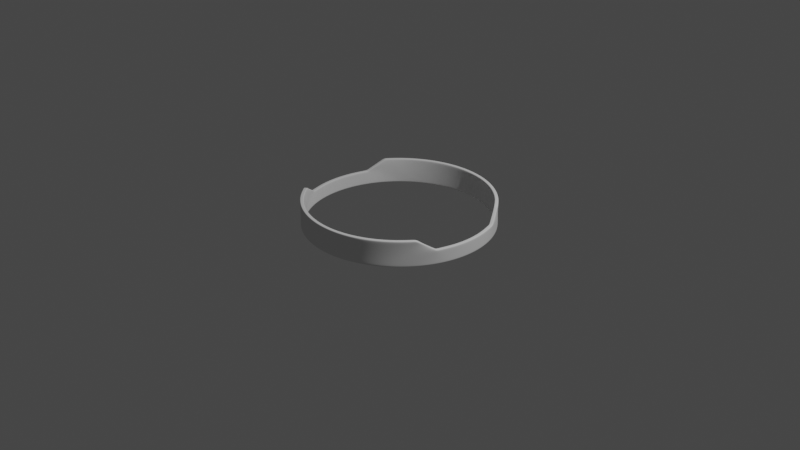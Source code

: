 # Source: metal-part-12.blend  (saved by Blender 3.6.13; exported with 4.5.12 LTS)
import bpy
from mathutils import Matrix  # noqa: F401  (used for matrix-valued properties, if any)

bpy.ops.wm.read_factory_settings(use_empty=True)
scene = bpy.context.scene
scene.name = 'Scene'

# ---- collections
col_collection = bpy.data.collections.new('Collection'); scene.collection.children.link(col_collection)
col_metal_part = bpy.data.collections.new('Metal Part'); scene.collection.children.link(col_metal_part)

# ---- node groups
ng_auto_smooth = bpy.data.node_groups.new('Auto Smooth', 'GeometryNodeTree')
_s = ng_auto_smooth.interface.new_socket(name='Geometry', in_out='OUTPUT', socket_type='NodeSocketGeometry')
_s = ng_auto_smooth.interface.new_socket(name='Geometry', in_out='INPUT', socket_type='NodeSocketGeometry')
_s = ng_auto_smooth.interface.new_socket(name='Angle', in_out='INPUT', socket_type='NodeSocketFloat')
_s.subtype = 'ANGLE'
_s.min_value = 0.0
_s.max_value = 3.142
ng_auto_smooth.is_modifier = True
_N = ng_auto_smooth.nodes; _L = ng_auto_smooth.links
n0 = _N.new('NodeGroupOutput'); n0.name = 'Group Output'; n0.location = (480, -100)
n1 = _N.new('NodeGroupInput'); n1.name = 'Group Input'; n1.location = (-420, -300)
n2 = _N.new('NodeGroupInput'); n2.name = 'Group Input.001'; n2.location = (-60, -100)
n3 = _N.new('GeometryNodeSetShadeSmooth'); n3.name = 'Set Shade Smooth'; n3.location = (120, -100)
n3.domain = 'EDGE'
n4 = _N.new('GeometryNodeSetShadeSmooth'); n4.name = 'Set Shade Smooth.001'; n4.location = (300, -100)
n5 = _N.new('GeometryNodeInputMeshEdgeAngle'); n5.name = 'Edge Angle'; n5.location = (-420, -220)
n6 = _N.new('GeometryNodeInputEdgeSmooth'); n6.name = 'Is Edge Smooth'; n6.location = (-60, -160)
n7 = _N.new('GeometryNodeInputShadeSmooth'); n7.name = 'Is Face Smooth'; n7.location = (-240, -340)
n8 = _N.new('FunctionNodeBooleanMath'); n8.name = 'Boolean Math'; n8.location = (-60, -220)
n9 = _N.new('FunctionNodeCompare'); n9.name = 'Compare'; n9.location = (-240, -180)
n9.operation = 'LESS_EQUAL'
_L.new(n5.outputs[0], n9.inputs[0])
_L.new(n4.outputs[0], n0.inputs[0])
_L.new(n1.outputs[1], n9.inputs[1])
_L.new(n9.outputs[0], n8.inputs[0])
_L.new(n7.outputs[0], n8.inputs[1])
_L.new(n2.outputs[0], n3.inputs[0])
_L.new(n6.outputs[0], n3.inputs[1])
_L.new(n3.outputs[0], n4.inputs[0])
_L.new(n8.outputs[0], n3.inputs[2])
n0.is_active_output = True

# ---- world
world_world = bpy.data.worlds.new('World'); scene.world = world_world
world_world.use_nodes = True; world_world.node_tree.nodes.clear()
_N = world_world.node_tree.nodes; _L = world_world.node_tree.links
n0 = _N.new('ShaderNodeOutputWorld'); n0.name = 'World Output'; n0.location = (300, 300)
n1 = _N.new('ShaderNodeBackground'); n1.name = 'Background'; n1.location = (10, 300)
n1.inputs[0].default_value = (0.05088, 0.05088, 0.05088, 1.0)
_L.new(n1.outputs[0], n0.inputs[0])
n0.is_active_output = True
world_world.color = (0.05088, 0.05088, 0.05088)
world_world.use_sun_shadow = False
world_world.sun_shadow_jitter_overblur = 0.0

# ---- cameras
cam_camera = bpy.data.cameras.new('Camera')
cam_camera.clip_end = 100.0
cam_camera.ortho_scale = 7.314

# ---- lights
light_light = bpy.data.lights.new('Light', 'POINT')
light_light.transmission_factor = 0.0
light_light.energy = 1000.0
light_light.shadow_soft_size = 0.1
light_light.shadow_maximum_resolution = 0.006
light_light.use_absolute_resolution = True

# ---- meshes
me_circle_002 = bpy.data.meshes.new('Circle.002')
me_circle_002.from_pydata([(-0.959, 0.0, -0.0001241), (-0.96, -3.814e-10, 0.1291), (0.0, 0.959, -6.287e-05), (3.813e-10, 0.96, 0.2478), (-0.1499, 0.9473, -6.45e-05), (-0.296, 0.9122, -6.931e-05), (-0.4348, 0.8548, -7.726e-05), (-0.563, 0.7764, -8.847e-05), (-0.6777, 0.6786, -0.00013), (-0.8544, 0.4356, 0.000864), (-0.9472, 0.15, -0.0001134), (-0.187, 0.9416, 0.2479), (-0.3668, 0.8872, 0.2483), (-0.5327, 0.7987, 0.2489), (-0.6782, 0.6796, 0.2499), (-0.7988, 0.5326, 0.2504), (-0.8864, 0.3686, 0.1294), (-0.9417, 0.1868, 0.1293), (-0.894, 0.3433, 0.13), (-0.8762, 0.3876, 0.1412), (-0.9121, 0.2965, 0.0001055), (-0.7759, 0.5637, 0.0001719), (-0.959, 0.0, -0.01813), (0.0, 0.959, -0.01813), (-0.1501, 0.9472, -0.01813), (-0.2964, 0.9121, -0.01813), (-0.4354, 0.8545, -0.01813), (-0.5637, 0.7759, -0.01813), (-0.6782, 0.6781, -0.01813), (-0.8545, 0.4354, -0.01813), (-0.9472, 0.15, -0.01813), (-0.9121, 0.2963, -0.01813), (-0.7759, 0.5637, -0.01813), (-0.9598, -1.905e-10, 0.09814), (1.905e-10, 0.9599, 0.2133), (-0.8984, 0.3319, 0.09886), (-0.8416, 0.4766, 0.1501), (-0.1823, 0.9423, 0.2133), (-0.3579, 0.8902, 0.2135), (-0.5203, 0.8056, 0.2137), (-0.6635, 0.6916, 0.2141), (-0.7823, 0.5523, 0.2136), (-0.8791, 0.3839, 0.09904), (-0.9429, 0.1786, 0.09824), (-0.7687, 0.5691, 0.2503), (-0.8167, 0.499, 0.2166), (0.959, 0.0, -0.0001241), (0.96, 3.814e-10, 0.1291), (0.1499, 0.9473, -6.45e-05), (0.296, 0.9122, -6.931e-05), (0.4348, 0.8548, -7.726e-05), (0.563, 0.7764, -8.847e-05), (0.6777, 0.6786, -0.00013), (0.8544, 0.4356, 0.000864), (0.9472, 0.15, -0.0001134), (0.187, 0.9416, 0.2479), (0.3668, 0.8872, 0.2483), (0.5327, 0.7987, 0.2489), (0.6782, 0.6796, 0.2499), (0.7988, 0.5326, 0.2504), (0.8864, 0.3686, 0.1294), (0.9417, 0.1868, 0.1293), (0.894, 0.3433, 0.13), (0.8762, 0.3876, 0.1412), (0.9121, 0.2965, 0.0001055), (0.7759, 0.5637, 0.0001719), (0.959, 0.0, -0.01813), (0.1501, 0.9472, -0.01813), (0.2964, 0.9121, -0.01813), (0.4354, 0.8545, -0.01813), (0.5637, 0.7759, -0.01813), (0.6782, 0.6781, -0.01813), (0.8545, 0.4354, -0.01813), (0.9472, 0.15, -0.01813), (0.9121, 0.2963, -0.01813), (0.7759, 0.5637, -0.01813), (0.9598, 1.905e-10, 0.09814), (0.8984, 0.3319, 0.09886), (0.8416, 0.4766, 0.1501), (0.1823, 0.9423, 0.2133), (0.3579, 0.8902, 0.2135), (0.5203, 0.8056, 0.2137), (0.6635, 0.6916, 0.2141), (0.7823, 0.5523, 0.2136), (0.8791, 0.3839, 0.09904), (0.9429, 0.1786, 0.09824), (0.7687, 0.5691, 0.2503), (0.8167, 0.499, 0.2166), (0.0, -0.959, -6.287e-05), (-3.813e-10, -0.96, 0.2478), (-0.1499, -0.9473, -6.45e-05), (-0.296, -0.9122, -6.931e-05), (-0.4348, -0.8548, -7.726e-05), (-0.563, -0.7764, -8.847e-05), (-0.6777, -0.6786, -0.00013), (-0.8544, -0.4356, 0.000864), (-0.9472, -0.15, -0.0001134), (-0.187, -0.9416, 0.2479), (-0.3668, -0.8872, 0.2483), (-0.5327, -0.7987, 0.2489), (-0.6782, -0.6796, 0.2499), (-0.7988, -0.5326, 0.2504), (-0.8864, -0.3686, 0.1294), (-0.9417, -0.1868, 0.1293), (-0.894, -0.3433, 0.13), (-0.8762, -0.3876, 0.1412), (-0.9121, -0.2965, 0.0001055), (-0.7759, -0.5637, 0.0001719), (0.0, -0.959, -0.01813), (-0.1501, -0.9472, -0.01813), (-0.2964, -0.9121, -0.01813), (-0.4354, -0.8545, -0.01813), (-0.5637, -0.7759, -0.01813), (-0.6782, -0.6781, -0.01813), (-0.8545, -0.4354, -0.01813), (-0.9472, -0.15, -0.01813), (-0.9121, -0.2963, -0.01813), (-0.7759, -0.5637, -0.01813), (-9.527e-11, -0.9599, 0.2133), (-0.8984, -0.3319, 0.09886), (-0.8416, -0.4766, 0.1501), (-0.1823, -0.9423, 0.2133), (-0.3579, -0.8902, 0.2135), (-0.5203, -0.8056, 0.2137), (-0.6635, -0.6916, 0.2141), (-0.7823, -0.5523, 0.2136), (-0.8791, -0.3839, 0.09904), (-0.9429, -0.1786, 0.09824), (-0.7687, -0.5691, 0.2503), (-0.8167, -0.499, 0.2166), (0.1499, -0.9473, -6.45e-05), (0.296, -0.9122, -6.931e-05), (0.4348, -0.8548, -7.726e-05), (0.563, -0.7764, -8.847e-05), (0.6777, -0.6786, -0.00013), (0.8544, -0.4356, 0.000864), (0.9472, -0.15, -0.0001134), (0.187, -0.9416, 0.2479), (0.3668, -0.8872, 0.2483), (0.5327, -0.7987, 0.2489), (0.6782, -0.6796, 0.2499), (0.7988, -0.5326, 0.2504), (0.8864, -0.3686, 0.1294), (0.9417, -0.1868, 0.1293), (0.894, -0.3433, 0.13), (0.8762, -0.3876, 0.1412), (0.9121, -0.2965, 0.0001055), (0.7759, -0.5637, 0.0001719), (0.1501, -0.9472, -0.01813), (0.2964, -0.9121, -0.01813), (0.4354, -0.8545, -0.01813), (0.5637, -0.7759, -0.01813), (0.6782, -0.6781, -0.01813), (0.8545, -0.4354, -0.01813), (0.9472, -0.15, -0.01813), (0.9121, -0.2963, -0.01813), (0.7759, -0.5637, -0.01813), (0.8984, -0.3319, 0.09886), (0.8416, -0.4766, 0.1501), (0.1823, -0.9423, 0.2133), (0.3579, -0.8902, 0.2135), (0.5203, -0.8056, 0.2137), (0.6635, -0.6916, 0.2141), (0.7823, -0.5523, 0.2136), (0.8791, -0.3839, 0.09904), (0.9429, -0.1786, 0.09824), (0.7687, -0.5691, 0.2503), (0.8167, -0.499, 0.2166), (-0.999, 0.0, 0.0), (-1.0, 0.0, 0.1293), (0.0, 0.999, 0.0), (0.0, 1.0, 0.2479), (-0.1563, 0.9867, 0.0), (-0.3088, 0.9501, 0.0), (-0.4536, 0.8901, 0.0), (-0.5872, 0.8082, 0.0), (-0.7065, 0.7064, 0.0), (-0.8902, 0.4535, 0.0), (-0.9867, 0.1562, 0.0), (-0.1951, 0.9808, 0.2479), (-0.3827, 0.9239, 0.2479), (-0.5556, 0.8315, 0.2479), (-0.7071, 0.7071, 0.2479), (-0.8315, 0.5556, 0.2479), (-0.9239, 0.3827, 0.1293), (-0.9808, 0.1951, 0.1293), (-0.932, 0.3558, 0.1293), (-0.9129, 0.4031, 0.1433), (-0.9502, 0.3087, 0.0), (-0.8083, 0.5872, 0.0), (-0.999, 0.0, -0.01813), (0.0, 0.999, -0.01813), (-0.1563, 0.9867, -0.01813), (-0.3088, 0.9501, -0.01813), (-0.4536, 0.8901, -0.01813), (-0.5872, 0.8082, -0.01813), (-0.7065, 0.7064, -0.01813), (-0.8902, 0.4535, -0.01813), (-0.9867, 0.1562, -0.01813), (-0.9502, 0.3087, -0.01813), (-0.8083, 0.5872, -0.01813), (-0.9998, 0.0, 0.09836), (0.0, 0.9999, 0.2134), (-0.9364, 0.3446, 0.09836), (-0.8763, 0.4963, 0.1528), (-0.1897, 0.9816, 0.2134), (-0.3724, 0.9275, 0.2134), (-0.5414, 0.8396, 0.2134), (-0.6904, 0.7212, 0.2134), (-0.8141, 0.5766, 0.2134), (-0.9158, 0.3996, 0.09836), (-0.9822, 0.1858, 0.09836), (-0.8, 0.594, 0.2479), (-0.8518, 0.5176, 0.2219), (0.999, 0.0, 0.0), (1.0, 0.0, 0.1293), (0.1563, 0.9867, 0.0), (0.3088, 0.9501, 0.0), (0.4536, 0.8901, 0.0), (0.5872, 0.8082, 0.0), (0.7065, 0.7064, 0.0), (0.8902, 0.4535, 0.0), (0.9867, 0.1562, 0.0), (0.1951, 0.9808, 0.2479), (0.3827, 0.9239, 0.2479), (0.5556, 0.8315, 0.2479), (0.7071, 0.7071, 0.2479), (0.8315, 0.5556, 0.2479), (0.9239, 0.3827, 0.1293), (0.9808, 0.1951, 0.1293), (0.932, 0.3558, 0.1293), (0.9129, 0.4031, 0.1433), (0.9502, 0.3087, 0.0), (0.8083, 0.5872, 0.0), (0.999, 0.0, -0.01813), (0.1563, 0.9867, -0.01813), (0.3088, 0.9501, -0.01813), (0.4536, 0.8901, -0.01813), (0.5872, 0.8082, -0.01813), (0.7065, 0.7064, -0.01813), (0.8902, 0.4535, -0.01813), (0.9867, 0.1562, -0.01813), (0.9502, 0.3087, -0.01813), (0.8083, 0.5872, -0.01813), (0.9998, 0.0, 0.09836), (0.9364, 0.3446, 0.09836), (0.8763, 0.4963, 0.1528), (0.1897, 0.9816, 0.2134), (0.3724, 0.9275, 0.2134), (0.5414, 0.8396, 0.2134), (0.6904, 0.7212, 0.2134), (0.8141, 0.5766, 0.2134), (0.9158, 0.3996, 0.09836), (0.9822, 0.1858, 0.09836), (0.8, 0.594, 0.2479), (0.8518, 0.5176, 0.2219), (0.0, -0.999, 0.0), (0.0, -1.0, 0.2479), (-0.1563, -0.9867, 0.0), (-0.3088, -0.9501, 0.0), (-0.4536, -0.8901, 0.0), (-0.5872, -0.8082, 0.0), (-0.7065, -0.7064, 0.0), (-0.8902, -0.4535, 0.0), (-0.9867, -0.1562, 0.0), (-0.1951, -0.9808, 0.2479), (-0.3827, -0.9239, 0.2479), (-0.5556, -0.8315, 0.2479), (-0.7071, -0.7071, 0.2479), (-0.8315, -0.5556, 0.2479), (-0.9239, -0.3827, 0.1293), (-0.9808, -0.1951, 0.1293), (-0.932, -0.3558, 0.1293), (-0.9129, -0.4031, 0.1433), (-0.9502, -0.3087, 0.0), (-0.8083, -0.5872, 0.0), (0.0, -0.999, -0.01813), (-0.1563, -0.9867, -0.01813), (-0.3088, -0.9501, -0.01813), (-0.4536, -0.8901, -0.01813), (-0.5872, -0.8082, -0.01813), (-0.7065, -0.7064, -0.01813), (-0.8902, -0.4535, -0.01813), (-0.9867, -0.1562, -0.01813), (-0.9502, -0.3087, -0.01813), (-0.8083, -0.5872, -0.01813), (0.0, -0.9999, 0.2134), (-0.9364, -0.3446, 0.09836), (-0.8763, -0.4963, 0.1528), (-0.1897, -0.9816, 0.2134), (-0.3724, -0.9275, 0.2134), (-0.5414, -0.8396, 0.2134), (-0.6904, -0.7212, 0.2134), (-0.8141, -0.5766, 0.2134), (-0.9158, -0.3996, 0.09836), (-0.9822, -0.1858, 0.09836), (-0.8, -0.594, 0.2479), (-0.8518, -0.5176, 0.2219), (0.1563, -0.9867, 0.0), (0.3088, -0.9501, 0.0), (0.4536, -0.8901, 0.0), (0.5872, -0.8082, 0.0), (0.7065, -0.7064, 0.0), (0.8902, -0.4535, 0.0), (0.9867, -0.1562, 0.0), (0.1951, -0.9808, 0.2479), (0.3827, -0.9239, 0.2479), (0.5556, -0.8315, 0.2479), (0.7071, -0.7071, 0.2479), (0.8315, -0.5556, 0.2479), (0.9239, -0.3827, 0.1293), (0.9808, -0.1951, 0.1293), (0.932, -0.3558, 0.1293), (0.9129, -0.4031, 0.1433), (0.9502, -0.3087, 0.0), (0.8083, -0.5872, 0.0), (0.1563, -0.9867, -0.01813), (0.3088, -0.9501, -0.01813), (0.4536, -0.8901, -0.01813), (0.5872, -0.8082, -0.01813), (0.7065, -0.7064, -0.01813), (0.8902, -0.4535, -0.01813), (0.9867, -0.1562, -0.01813), (0.9502, -0.3087, -0.01813), (0.8083, -0.5872, -0.01813), (0.9364, -0.3446, 0.09836), (0.8763, -0.4963, 0.1528), (0.1897, -0.9816, 0.2134), (0.3724, -0.9275, 0.2134), (0.5414, -0.8396, 0.2134), (0.6904, -0.7212, 0.2134), (0.8141, -0.5766, 0.2134), (0.9158, -0.3996, 0.09836), (0.9822, -0.1858, 0.09836), (0.8, -0.594, 0.2479), (0.8518, -0.5176, 0.2219), (-0.9893, 0.0, -0.01813), (-0.9688, 0.0, -0.01813), (0.0, 0.9688, -0.01813), (0.0, 0.9893, -0.01813), (-0.1548, 0.9771, -0.01813), (-0.1516, 0.9568, -0.01813), (-0.3058, 0.9409, -0.01813), (-0.2994, 0.9213, -0.01813), (-0.4492, 0.8815, -0.01813), (-0.4398, 0.8631, -0.01813), (-0.5815, 0.8004, -0.01813), (-0.5694, 0.7837, -0.01813), (-0.6996, 0.6995, -0.01813), (-0.685, 0.685, -0.01813), (-0.8632, 0.4398, -0.01813), (-0.8815, 0.4491, -0.01813), (-0.9568, 0.1515, -0.01813), (-0.9771, 0.1547, -0.01813), (-0.9409, 0.3057, -0.01813), (-0.9213, 0.2993, -0.01813), (-0.8004, 0.5815, -0.01813), (-0.7838, 0.5694, -0.01813), (0.9688, 0.0, -0.01813), (0.9893, 0.0, -0.01813), (0.1516, 0.9568, -0.01813), (0.1548, 0.9771, -0.01813), (0.2994, 0.9213, -0.01813), (0.3058, 0.9409, -0.01813), (0.4398, 0.8631, -0.01813), (0.4492, 0.8815, -0.01813), (0.5694, 0.7837, -0.01813), (0.5815, 0.8004, -0.01813), (0.685, 0.685, -0.01813), (0.6996, 0.6995, -0.01813), (0.8815, 0.4491, -0.01813), (0.8632, 0.4398, -0.01813), (0.9771, 0.1547, -0.01813), (0.9568, 0.1515, -0.01813), (0.9213, 0.2993, -0.01813), (0.9409, 0.3057, -0.01813), (0.7838, 0.5694, -0.01813), (0.8004, 0.5815, -0.01813), (0.0, -0.9893, -0.01813), (0.0, -0.9688, -0.01813), (-0.1516, -0.9568, -0.01813), (-0.1548, -0.9771, -0.01813), (-0.2994, -0.9213, -0.01813), (-0.3058, -0.9409, -0.01813), (-0.4398, -0.8631, -0.01813), (-0.4492, -0.8815, -0.01813), (-0.5694, -0.7837, -0.01813), (-0.5815, -0.8004, -0.01813), (-0.685, -0.685, -0.01813), (-0.6996, -0.6995, -0.01813), (-0.8815, -0.4491, -0.01813), (-0.8632, -0.4398, -0.01813), (-0.9771, -0.1547, -0.01813), (-0.9568, -0.1515, -0.01813), (-0.9213, -0.2993, -0.01813), (-0.9409, -0.3057, -0.01813), (-0.7838, -0.5694, -0.01813), (-0.8004, -0.5815, -0.01813), (0.1548, -0.9771, -0.01813), (0.1516, -0.9568, -0.01813), (0.3058, -0.9409, -0.01813), (0.2994, -0.9213, -0.01813), (0.4492, -0.8815, -0.01813), (0.4398, -0.8631, -0.01813), (0.5815, -0.8004, -0.01813), (0.5694, -0.7837, -0.01813), (0.6996, -0.6995, -0.01813), (0.685, -0.685, -0.01813), (0.8632, -0.4398, -0.01813), (0.8815, -0.4491, -0.01813), (0.9568, -0.1515, -0.01813), (0.9771, -0.1547, -0.01813), (0.9409, -0.3057, -0.01813), (0.9213, -0.2993, -0.01813), (0.8004, -0.5815, -0.01813), (0.7838, -0.5694, -0.01813), (0.55, -0.8235, 0.2482), (0.5383, -0.8067, 0.2487), (0.3707, -0.8961, 0.2482), (0.3788, -0.9149, 0.248), (0.1931, -0.9712, 0.2479), (0.189, -0.9512, 0.2479), (-0.8253, -0.5035, 0.2179), (-0.8432, -0.5131, 0.2206), (-0.7923, -0.5879, 0.2485), (-0.7763, -0.5752, 0.2497), (-0.904, -0.3993, 0.1428), (-0.8851, -0.3914, 0.1417), (-0.9033, -0.3464, 0.1298), (-0.9228, -0.3528, 0.1294), (-0.9713, -0.1931, 0.1293), (-0.9512, -0.1888, 0.1293), (-0.8955, -0.372, 0.1293), (-0.9148, -0.3793, 0.1293), (-0.8235, -0.55, 0.2485), (-0.8068, -0.5382, 0.2498), (-0.6852, -0.6863, 0.2494), (-0.7001, -0.7004, 0.2484), (-0.5383, -0.8067, 0.2487), (-0.55, -0.8235, 0.2482), (-0.3788, -0.9149, 0.248), (-0.3707, -0.8961, 0.2482), (-0.189, -0.9512, 0.2479), (-0.1931, -0.9712, 0.2479), (-2.88e-10, -0.9698, 0.2478), (-9.337e-11, -0.9902, 0.2479), (0.8253, 0.5035, 0.2179), (0.8432, 0.5131, 0.2206), (0.7923, 0.5879, 0.2485), (0.7763, 0.5752, 0.2497), (0.8851, 0.3914, 0.1417), (0.904, 0.3993, 0.1428), (0.9228, 0.3528, 0.1294), (0.9033, 0.3464, 0.1298), (0.9512, 0.1888, 0.1293), (0.9713, 0.1931, 0.1293), (0.9148, 0.3793, 0.1293), (0.8955, 0.372, 0.1293), (0.8235, 0.55, 0.2485), (0.8068, 0.5382, 0.2498), (0.6852, 0.6863, 0.2494), (0.7001, 0.7004, 0.2484), (0.5383, 0.8067, 0.2487), (0.55, 0.8235, 0.2482), (0.3788, 0.9149, 0.248), (0.3707, 0.8961, 0.2482), (0.189, 0.9512, 0.2479), (0.1931, 0.9712, 0.2479), (0.9903, 9.263e-11, 0.1292), (0.9697, 2.888e-10, 0.1291), (-0.8253, 0.5035, 0.2179), (-0.8432, 0.5131, 0.2206), (-0.7763, 0.5752, 0.2497), (-0.7923, 0.5879, 0.2485), (-0.8851, 0.3914, 0.1417), (-0.904, 0.3993, 0.1428), (-0.9228, 0.3528, 0.1294), (-0.9033, 0.3464, 0.1298), (-0.9713, 0.1931, 0.1293), (-0.9512, 0.1888, 0.1293), (-0.8955, 0.372, 0.1293), (-0.9148, 0.3793, 0.1293), (-0.8235, 0.55, 0.2485), (-0.8068, 0.5382, 0.2498), (-0.7001, 0.7004, 0.2484), (-0.6852, 0.6863, 0.2494), (-0.5383, 0.8067, 0.2487), (-0.55, 0.8235, 0.2482), (-0.3788, 0.9149, 0.248), (-0.3707, 0.8961, 0.2482), (-0.1931, 0.9712, 0.2479), (-0.189, 0.9512, 0.2479), (2.88e-10, 0.9698, 0.2478), (9.337e-11, 0.9902, 0.2479), (-0.9903, -9.263e-11, 0.1292), (-0.9697, -2.888e-10, 0.1291), (0.6852, -0.6863, 0.2494), (0.7001, -0.7004, 0.2484), (0.8068, -0.5382, 0.2498), (0.8235, -0.55, 0.2485), (0.9148, -0.3793, 0.1293), (0.8955, -0.372, 0.1293), (0.9713, -0.1931, 0.1293), (0.9512, -0.1888, 0.1293), (0.9033, -0.3464, 0.1298), (0.9228, -0.3528, 0.1294), (0.904, -0.3993, 0.1428), (0.8851, -0.3914, 0.1417), (0.7923, -0.5879, 0.2485), (0.7763, -0.5752, 0.2497), (0.8253, -0.5035, 0.2179), (0.8432, -0.5131, 0.2206)], [], [(35, 20, 9, 42), (37, 34, 3, 11), (38, 37, 11, 12), (39, 38, 12, 13), (40, 39, 13, 14), (41, 40, 14, 44), (42, 36, 19, 16), (43, 35, 18, 17), (33, 43, 17, 1), (8, 21, 32, 28), (5, 6, 26, 25), (9, 20, 31, 29), (6, 7, 27, 26), (20, 10, 30, 31), (2, 4, 24, 23), (10, 0, 22, 30), (21, 9, 29, 32), (7, 8, 28, 27), (4, 5, 25, 24), (36, 21, 8, 41), (0, 10, 43, 33), (10, 20, 35, 43), (9, 21, 36, 42), (8, 7, 40, 41), (7, 6, 39, 40), (6, 5, 38, 39), (5, 4, 37, 38), (19, 36, 41, 45), (18, 35, 42, 16), (45, 41, 44, 15), (4, 2, 34, 37), (77, 84, 53, 64), (79, 55, 3, 34), (80, 56, 55, 79), (81, 57, 56, 80), (82, 58, 57, 81), (83, 86, 58, 82), (84, 60, 63, 78), (85, 61, 62, 77), (76, 47, 61, 85), (52, 71, 75, 65), (49, 68, 69, 50), (53, 72, 74, 64), (50, 69, 70, 51), (64, 74, 73, 54), (2, 23, 67, 48), (54, 73, 66, 46), (65, 75, 72, 53), (51, 70, 71, 52), (48, 67, 68, 49), (78, 83, 52, 65), (46, 76, 85, 54), (54, 85, 77, 64), (53, 84, 78, 65), (52, 83, 82, 51), (51, 82, 81, 50), (50, 81, 80, 49), (49, 80, 79, 48), (63, 87, 83, 78), (62, 60, 84, 77), (87, 59, 86, 83), (48, 79, 34, 2), (119, 126, 95, 106), (121, 97, 89, 118), (122, 98, 97, 121), (123, 99, 98, 122), (124, 100, 99, 123), (125, 128, 100, 124), (126, 102, 105, 120), (127, 103, 104, 119), (33, 1, 103, 127), (94, 113, 117, 107), (91, 110, 111, 92), (95, 114, 116, 106), (92, 111, 112, 93), (106, 116, 115, 96), (88, 108, 109, 90), (96, 115, 22, 0), (107, 117, 114, 95), (93, 112, 113, 94), (90, 109, 110, 91), (120, 125, 94, 107), (0, 33, 127, 96), (96, 127, 119, 106), (95, 126, 120, 107), (94, 125, 124, 93), (93, 124, 123, 92), (92, 123, 122, 91), (91, 122, 121, 90), (105, 129, 125, 120), (104, 102, 126, 119), (129, 101, 128, 125), (90, 121, 118, 88), (157, 146, 135, 164), (159, 118, 89, 137), (160, 159, 137, 138), (161, 160, 138, 139), (162, 161, 139, 140), (163, 162, 140, 166), (164, 158, 145, 142), (165, 157, 144, 143), (76, 165, 143, 47), (134, 147, 156, 152), (131, 132, 150, 149), (135, 146, 155, 153), (132, 133, 151, 150), (146, 136, 154, 155), (88, 130, 148, 108), (136, 46, 66, 154), (147, 135, 153, 156), (133, 134, 152, 151), (130, 131, 149, 148), (158, 147, 134, 163), (46, 136, 165, 76), (136, 146, 157, 165), (135, 147, 158, 164), (134, 133, 162, 163), (133, 132, 161, 162), (132, 131, 160, 161), (131, 130, 159, 160), (145, 158, 163, 167), (144, 157, 164, 142), (167, 163, 166, 141), (130, 88, 118, 159), (203, 210, 177, 188), (205, 179, 171, 202), (206, 180, 179, 205), (207, 181, 180, 206), (208, 182, 181, 207), (209, 212, 182, 208), (210, 184, 187, 204), (211, 185, 186, 203), (201, 169, 185, 211), (176, 196, 200, 189), (173, 193, 194, 174), (177, 197, 199, 188), (174, 194, 195, 175), (188, 199, 198, 178), (170, 191, 192, 172), (178, 198, 190, 168), (189, 200, 197, 177), (175, 195, 196, 176), (172, 192, 193, 173), (204, 209, 176, 189), (168, 201, 211, 178), (178, 211, 203, 188), (177, 210, 204, 189), (176, 209, 208, 175), (175, 208, 207, 174), (174, 207, 206, 173), (173, 206, 205, 172), (187, 213, 209, 204), (186, 184, 210, 203), (213, 183, 212, 209), (172, 205, 202, 170), (245, 232, 221, 252), (247, 202, 171, 223), (248, 247, 223, 224), (249, 248, 224, 225), (250, 249, 225, 226), (251, 250, 226, 254), (252, 246, 231, 228), (253, 245, 230, 229), (244, 253, 229, 215), (220, 233, 243, 239), (217, 218, 237, 236), (221, 232, 242, 240), (218, 219, 238, 237), (232, 222, 241, 242), (170, 216, 235, 191), (222, 214, 234, 241), (233, 221, 240, 243), (219, 220, 239, 238), (216, 217, 236, 235), (246, 233, 220, 251), (214, 222, 253, 244), (222, 232, 245, 253), (221, 233, 246, 252), (220, 219, 250, 251), (219, 218, 249, 250), (218, 217, 248, 249), (217, 216, 247, 248), (231, 246, 251, 255), (230, 245, 252, 228), (255, 251, 254, 227), (216, 170, 202, 247), (287, 274, 263, 294), (289, 286, 257, 265), (290, 289, 265, 266), (291, 290, 266, 267), (292, 291, 267, 268), (293, 292, 268, 296), (294, 288, 273, 270), (295, 287, 272, 271), (201, 295, 271, 169), (262, 275, 285, 281), (259, 260, 279, 278), (263, 274, 284, 282), (260, 261, 280, 279), (274, 264, 283, 284), (256, 258, 277, 276), (264, 168, 190, 283), (275, 263, 282, 285), (261, 262, 281, 280), (258, 259, 278, 277), (288, 275, 262, 293), (168, 264, 295, 201), (264, 274, 287, 295), (263, 275, 288, 294), (262, 261, 292, 293), (261, 260, 291, 292), (260, 259, 290, 291), (259, 258, 289, 290), (273, 288, 293, 297), (272, 287, 294, 270), (297, 293, 296, 269), (258, 256, 286, 289), (325, 332, 303, 314), (327, 305, 257, 286), (328, 306, 305, 327), (329, 307, 306, 328), (330, 308, 307, 329), (331, 334, 308, 330), (332, 310, 313, 326), (333, 311, 312, 325), (244, 215, 311, 333), (302, 320, 324, 315), (299, 317, 318, 300), (303, 321, 323, 314), (300, 318, 319, 301), (314, 323, 322, 304), (256, 276, 316, 298), (304, 322, 234, 214), (315, 324, 321, 303), (301, 319, 320, 302), (298, 316, 317, 299), (326, 331, 302, 315), (214, 244, 333, 304), (304, 333, 325, 314), (303, 332, 326, 315), (302, 331, 330, 301), (301, 330, 329, 300), (300, 329, 328, 299), (299, 328, 327, 298), (313, 335, 331, 326), (312, 310, 332, 325), (335, 309, 334, 331), (298, 327, 286, 256), (11, 3, 492, 491), (12, 11, 491, 489), (13, 12, 489, 486), (14, 13, 486, 485), (44, 14, 485, 472), (482, 473, 212, 183), (17, 18, 477, 479), (1, 17, 479, 495), (476, 481, 184, 186), (16, 19, 474, 480), (340, 342, 193, 192), (24, 25, 343, 341), (25, 26, 345, 343), (26, 27, 347, 345), (27, 28, 349, 347), (28, 32, 357, 349), (354, 353, 198, 199), (22, 115, 393, 337), (31, 30, 352, 355), (29, 31, 355, 350), (15, 44, 472, 483), (19, 45, 470, 474), (3, 55, 466, 492), (55, 56, 465, 466), (56, 57, 462, 465), (57, 58, 460, 462), (86, 59, 459, 449), (87, 63, 450, 446), (455, 468, 215, 229), (61, 47, 469, 454), (60, 62, 453, 457), (63, 60, 457, 450), (23, 24, 341, 338), (68, 67, 360, 362), (69, 68, 362, 364), (70, 69, 364, 366), (71, 70, 366, 368), (75, 71, 368, 376), (72, 75, 376, 371), (363, 361, 235, 236), (73, 74, 374, 373), (74, 72, 371, 374), (58, 86, 449, 460), (458, 447, 255, 227), (89, 97, 442, 444), (97, 98, 441, 442), (443, 440, 266, 265), (99, 100, 436, 438), (105, 102, 432, 427), (423, 426, 273, 297), (102, 104, 428, 432), (103, 1, 495, 431), (433, 429, 272, 270), (429, 430, 271, 272), (108, 148, 399, 379), (110, 109, 380, 382), (111, 110, 382, 384), (112, 111, 384, 386), (113, 112, 386, 388), (117, 113, 388, 396), (114, 117, 396, 391), (30, 22, 337, 352), (115, 116, 394, 393), (116, 114, 391, 394), (128, 101, 435, 425), (424, 434, 269, 296), (101, 129, 422, 435), (138, 137, 421, 418), (419, 420, 305, 306), (140, 139, 417, 496), (499, 508, 334, 309), (167, 141, 498, 510), (500, 506, 313, 310), (47, 143, 503, 469), (145, 167, 510, 507), (143, 144, 504, 503), (109, 108, 379, 380), (148, 149, 401, 399), (149, 150, 403, 401), (150, 151, 405, 403), (151, 152, 407, 405), (152, 156, 415, 407), (412, 411, 322, 323), (66, 73, 373, 358), (155, 154, 410, 413), (153, 155, 413, 408), (511, 499, 309, 335), (409, 412, 323, 321), (506, 511, 335, 313), (359, 372, 241, 234), (156, 153, 408, 415), (414, 409, 321, 324), (406, 414, 324, 320), (404, 406, 320, 319), (402, 404, 319, 318), (400, 402, 318, 317), (383, 381, 277, 278), (392, 395, 284, 283), (398, 400, 317, 316), (361, 339, 191, 235), (395, 390, 282, 284), (390, 397, 285, 282), (397, 389, 281, 285), (389, 387, 280, 281), (387, 385, 279, 280), (385, 383, 278, 279), (381, 378, 276, 277), (372, 375, 242, 241), (378, 398, 316, 276), (154, 66, 358, 410), (375, 370, 240, 242), (370, 377, 243, 240), (377, 369, 239, 243), (369, 367, 238, 239), (367, 365, 237, 238), (365, 363, 236, 237), (339, 340, 192, 191), (351, 354, 199, 197), (411, 359, 234, 322), (353, 336, 190, 198), (32, 29, 350, 357), (356, 351, 197, 200), (348, 356, 200, 196), (346, 348, 196, 195), (344, 346, 195, 194), (342, 344, 194, 193), (67, 23, 338, 360), (409, 414, 415, 408), (411, 412, 413, 410), (359, 411, 410, 358), (412, 409, 408, 413), (414, 406, 407, 415), (406, 404, 405, 407), (404, 402, 403, 405), (402, 400, 401, 403), (400, 398, 399, 401), (398, 378, 379, 399), (397, 390, 391, 396), (395, 392, 393, 394), (392, 336, 337, 393), (390, 395, 394, 391), (389, 397, 396, 388), (387, 389, 388, 386), (385, 387, 386, 384), (383, 385, 384, 382), (381, 383, 382, 380), (378, 381, 380, 379), (377, 370, 371, 376), (375, 372, 373, 374), (372, 359, 358, 373), (370, 375, 374, 371), (369, 377, 376, 368), (367, 369, 368, 366), (365, 367, 366, 364), (363, 365, 364, 362), (361, 363, 362, 360), (339, 361, 360, 338), (351, 356, 357, 350), (353, 354, 355, 352), (336, 353, 352, 337), (354, 351, 350, 355), (356, 348, 349, 357), (348, 346, 347, 349), (346, 344, 345, 347), (344, 342, 343, 345), (342, 340, 341, 343), (340, 339, 338, 341), (336, 392, 283, 190), (144, 142, 501, 504), (505, 500, 310, 312), (502, 505, 312, 311), (475, 471, 213, 187), (142, 145, 507, 501), (141, 166, 509, 498), (508, 497, 308, 334), (416, 419, 306, 307), (497, 416, 307, 308), (137, 89, 444, 421), (420, 445, 257, 305), (434, 423, 297, 269), (100, 128, 425, 436), (426, 433, 270, 273), (430, 494, 169, 271), (439, 437, 268, 267), (104, 103, 431, 428), (129, 105, 427, 422), (437, 424, 296, 268), (98, 99, 438, 441), (440, 439, 267, 266), (445, 443, 265, 257), (59, 87, 446, 459), (448, 458, 227, 254), (451, 456, 228, 231), (452, 455, 229, 230), (456, 452, 230, 228), (463, 461, 226, 225), (62, 61, 454, 453), (447, 451, 231, 255), (461, 448, 254, 226), (464, 463, 225, 224), (467, 464, 224, 223), (493, 467, 223, 171), (468, 502, 311, 215), (45, 15, 483, 470), (473, 484, 182, 212), (478, 476, 186, 185), (18, 16, 480, 477), (484, 487, 181, 182), (494, 478, 185, 169), (471, 482, 183, 213), (481, 475, 187, 184), (487, 488, 180, 181), (488, 490, 179, 180), (490, 493, 171, 179), (166, 140, 496, 509), (487, 484, 485, 486), (481, 476, 477, 480), (476, 478, 479, 477), (473, 482, 483, 472), (463, 464, 465, 462), (447, 458, 459, 446), (455, 452, 453, 454), (451, 447, 446, 450), (439, 440, 441, 438), (423, 434, 435, 422), (433, 426, 427, 432), (445, 420, 421, 444), (419, 416, 417, 418), (497, 508, 509, 496), (505, 502, 503, 504), (511, 506, 507, 510), (493, 490, 491, 492), (484, 473, 472, 485), (478, 494, 495, 479), (475, 481, 480, 474), (471, 475, 474, 470), (461, 463, 462, 460), (452, 456, 457, 453), (456, 451, 450, 457), (443, 445, 444, 442), (437, 439, 438, 436), (429, 433, 432, 428), (434, 424, 425, 435), (420, 419, 418, 421), (416, 497, 496, 417), (499, 511, 510, 498), (506, 500, 501, 507), (467, 493, 492, 466), (500, 505, 504, 501), (508, 499, 498, 509), (502, 468, 469, 503), (494, 430, 431, 495), (426, 423, 422, 427), (464, 467, 466, 465), (430, 429, 428, 431), (424, 437, 436, 425), (440, 443, 442, 441), (458, 448, 449, 459), (468, 455, 454, 469), (448, 461, 460, 449), (490, 488, 489, 491), (482, 471, 470, 483), (488, 487, 486, 489), (139, 138, 418, 417)])
me_circle_002.polygons.foreach_set('use_smooth', [True] * 512)
_uv = me_circle_002.uv_layers.new(name='UVMap')
_uv.uv.foreach_set('vector', [0.0, 0.0, 0.0, 0.0, 0.0, 0.0, 0.0, 0.0, 0.0, 0.0, 0.0, 0.0, 0.0, 0.0, 0.0, 0.0, 0.0, 0.0, 0.0, 0.0, 0.0, 0.0, 0.0, 0.0, 0.0, 0.0, 0.0, 0.0, 0.0, 0.0, 0.0, 0.0, 0.0, 0.0, 0.0, 0.0, 0.0, 0.0, 0.0, 0.0, 0.0, 0.0, 0.0, 0.0, 0.0, 0.0, 0.0, 0.0, 0.0, 0.0, 0.0, 0.0, 0.0, 0.0, 0.0, 0.0, 0.0, 0.0, 0.0, 0.0, 0.0, 0.0, 0.0, 0.0, 0.0, 0.0, 0.0, 0.0, 0.0, 0.0, 0.0, 0.0, 0.0, 0.0, 0.0, 0.0, 0.0, 0.0, 0.0, 0.0, 0.0, 0.0, 0.0, 0.0, 0.0, 0.0, 0.0, 0.0, 0.0, 0.0, 0.0, 0.0, 0.0, 0.0, 0.0, 0.0, 0.0, 0.0, 0.0, 0.0, 0.0, 0.0, 0.0, 0.0, 0.0, 0.0, 0.0, 0.0, 0.0, 0.0, 0.0, 0.0, 0.0, 0.0, 0.0, 0.0, 0.0, 0.0, 0.0, 0.0, 0.0, 0.0, 0.0, 0.0, 0.0, 0.0, 0.0, 0.0, 0.0, 0.0, 0.0, 0.0, 0.0, 0.0, 0.0, 0.0, 0.0, 0.0, 0.0, 0.0, 0.0, 0.0, 0.0, 0.0, 0.0, 0.0, 0.0, 0.0, 0.0, 0.0, 0.0, 0.0, 0.0, 0.0, 0.0, 0.0, 0.0, 0.0, 0.0, 0.0, 0.0, 0.0, 0.0, 0.0, 0.0, 0.0, 0.0, 0.0, 0.0, 0.0, 0.0, 0.0, 0.0, 0.0, 0.0, 0.0, 0.0, 0.0, 0.0, 0.0, 0.0, 0.0, 0.0, 0.0, 0.0, 0.0, 0.0, 0.0, 0.0, 0.0, 0.0, 0.0, 0.0, 0.0, 0.0, 0.0, 0.0, 0.0, 0.0, 0.0, 0.0, 0.0, 0.0, 0.0, 0.0, 0.0, 0.0, 0.0, 0.0, 0.0, 0.0, 0.0, 0.0, 0.0, 0.0, 0.0, 0.0, 0.0, 0.0, 0.0, 0.0, 0.0, 0.0, 0.0, 0.0, 0.0, 0.0, 0.0, 0.0, 0.0, 0.0, 0.0, 0.0, 0.0, 0.0, 0.0, 0.0, 0.0, 0.0, 0.0, 0.0, 0.0, 0.0, 0.0, 0.0, 0.0, 0.0, 0.0, 0.0, 0.0, 0.0, 0.0, 0.0, 0.0, 0.0, 0.0, 0.0, 0.0, 0.0, 0.0, 0.0, 0.0, 0.0, 0.0, 0.0, 0.0, 0.0, 0.0, 0.0, 0.0, 0.0, 0.0, 0.0, 0.0, 0.0, 0.0, 0.0, 0.0, 0.0, 0.0, 0.0, 0.0, 0.0, 0.0, 0.0, 0.0, 0.0, 0.0, 0.0, 0.0, 0.0, 0.0, 0.0, 0.0, 0.0, 0.0, 0.0, 0.0, 0.0, 0.0, 0.0, 0.0, 0.0, 0.0, 0.0, 0.0, 0.0, 0.0, 0.0, 0.0, 0.0, 0.0, 0.0, 0.0, 0.0, 0.0, 0.0, 0.0, 0.0, 0.0, 0.0, 0.0, 0.0, 0.0, 0.0, 0.0, 0.0, 0.0, 0.0, 0.0, 0.0, 0.0, 0.0, 0.0, 0.0, 0.0, 0.0, 0.0, 0.0, 0.0, 0.0, 0.0, 0.0, 0.0, 0.0, 0.0, 0.0, 0.0, 0.0, 0.0, 0.0, 0.0, 0.0, 0.0, 0.0, 0.0, 0.0, 0.0, 0.0, 0.0, 0.0, 0.0, 0.0, 0.0, 0.0, 0.0, 0.0, 0.0, 0.0, 0.0, 0.0, 0.0, 0.0, 0.0, 0.0, 0.0, 0.0, 0.0, 0.0, 0.0, 0.0, 0.0, 0.0, 0.0, 0.0, 0.0, 0.0, 0.0, 0.0, 0.0, 0.0, 0.0, 0.0, 0.0, 0.0, 0.0, 0.0, 0.0, 0.0, 0.0, 0.0, 0.0, 0.0, 0.0, 0.0, 0.0, 0.0, 0.0, 0.0, 0.0, 0.0, 0.0, 0.0, 0.0, 0.0, 0.0, 0.0, 0.0, 0.0, 0.0, 0.0, 0.0, 0.0, 0.0, 0.0, 0.0, 0.0, 0.0, 0.0, 0.0, 0.0, 0.0, 0.0, 0.0, 0.0, 0.0, 0.0, 0.0, 0.0, 0.0, 0.0, 0.0, 0.0, 0.0, 0.0, 0.0, 0.0, 0.0, 0.0, 0.0, 0.0, 0.0, 0.0, 0.0, 0.0, 0.0, 0.0, 0.0, 0.0, 0.0, 0.0, 0.0, 0.0, 0.0, 0.0, 0.0, 0.0, 0.0, 0.0, 0.0, 0.0, 0.0, 0.0, 0.0, 0.0, 0.0, 0.0, 0.0, 0.0, 0.0, 0.0, 0.0, 0.0, 0.0, 0.0, 0.0, 0.0, 0.0, 0.0, 0.0, 0.0, 0.0, 0.0, 0.0, 0.0, 0.0, 0.0, 0.0, 0.0, 0.0, 0.0, 0.0, 0.0, 0.0, 0.0, 0.0, 0.0, 0.0, 0.0, 0.0, 0.0, 0.0, 0.0, 0.0, 0.0, 0.0, 0.0, 0.0, 0.0, 0.0, 0.0, 0.0, 0.0, 0.0, 0.0, 0.0, 0.0, 0.0, 0.0, 0.0, 0.0, 0.0, 0.0, 0.0, 0.0, 0.0, 0.0, 0.0, 0.0, 0.0, 0.0, 0.0, 0.0, 0.0, 0.0, 0.0, 0.0, 0.0, 0.0, 0.0, 0.0, 0.0, 0.0, 0.0, 0.0, 0.0, 0.0, 0.0, 0.0, 0.0, 0.0, 0.0, 0.0, 0.0, 0.0, 0.0, 0.0, 0.0, 0.0, 0.0, 0.0, 0.0, 0.0, 0.0, 0.0, 0.0, 0.0, 0.0, 0.0, 0.0, 0.0, 0.0, 0.0, 0.0, 0.0, 0.0, 0.0, 0.0, 0.0, 0.0, 0.0, 0.0, 0.0, 0.0, 0.0, 0.0, 0.0, 0.0, 0.0, 0.0, 0.0, 0.0, 0.0, 0.0, 0.0, 0.0, 0.0, 0.0, 0.0, 0.0, 0.0, 0.0, 0.0, 0.0, 0.0, 0.0, 0.0, 0.0, 0.0, 0.0, 0.0, 0.0, 0.0, 0.0, 0.0, 0.0, 0.0, 0.0, 0.0, 0.0, 0.0, 0.0, 0.0, 0.0, 0.0, 0.0, 0.0, 0.0, 0.0, 0.0, 0.0, 0.0, 0.0, 0.0, 0.0, 0.0, 0.0, 0.0, 0.0, 0.0, 0.0, 0.0, 0.0, 0.0, 0.0, 0.0, 0.0, 0.0, 0.0, 0.0, 0.0, 0.0, 0.0, 0.0, 0.0, 0.0, 0.0, 0.0, 0.0, 0.0, 0.0, 0.0, 0.0, 0.0, 0.0, 0.0, 0.0, 0.0, 0.0, 0.0, 0.0, 0.0, 0.0, 0.0, 0.0, 0.0, 0.0, 0.0, 0.0, 0.0, 0.0, 0.0, 0.0, 0.0, 0.0, 0.0, 0.0, 0.0, 0.0, 0.0, 0.0, 0.0, 0.0, 0.0, 0.0, 0.0, 0.0, 0.0, 0.0, 0.0, 0.0, 0.0, 0.0, 0.0, 0.0, 0.0, 0.0, 0.0, 0.0, 0.0, 0.0, 0.0, 0.0, 0.0, 0.0, 0.0, 0.0, 0.0, 0.0, 0.0, 0.0, 0.0, 0.0, 0.0, 0.0, 0.0, 0.0, 0.0, 0.0, 0.0, 0.0, 0.0, 0.0, 0.0, 0.0, 0.0, 0.0, 0.0, 0.0, 0.0, 0.0, 0.0, 0.0, 0.0, 0.0, 0.0, 0.0, 0.0, 0.0, 0.0, 0.0, 0.0, 0.0, 0.0, 0.0, 0.0, 0.0, 0.0, 0.0, 0.0, 0.0, 0.0, 0.0, 0.0, 0.0, 0.0, 0.0, 0.0, 0.0, 0.0, 0.0, 0.0, 0.0, 0.0, 0.0, 0.0, 0.0, 0.0, 0.0, 0.0, 0.0, 0.0, 0.0, 0.0, 0.0, 0.0, 0.0, 0.0, 0.0, 0.0, 0.0, 0.0, 0.0, 0.0, 0.0, 0.0, 0.0, 0.0, 0.0, 0.0, 0.0, 0.0, 0.0, 0.0, 0.0, 0.0, 0.0, 0.0, 0.0, 0.0, 0.0, 0.0, 0.0, 0.0, 0.0, 0.0, 0.0, 0.0, 0.0, 0.0, 0.0, 0.0, 0.0, 0.0, 0.0, 0.0, 0.0, 0.0, 0.0, 0.0, 0.0, 0.0, 0.0, 0.0, 0.0, 0.0, 0.0, 0.0, 0.0, 0.0, 0.0, 0.0, 0.0, 0.0, 0.0, 0.0, 0.0, 0.0, 0.0, 0.0, 0.0, 0.0, 0.0, 0.0, 0.0, 0.0, 0.0, 0.0, 0.0, 0.0, 0.0, 0.0, 0.0, 0.0, 0.0, 0.0, 0.0, 0.0, 0.0, 0.0, 0.0, 0.0, 0.0, 0.0, 0.0, 0.0, 0.0, 0.0, 0.0, 0.0, 0.0, 0.0, 0.0, 0.0, 0.0, 0.0, 0.0, 0.0, 0.0, 0.0, 0.0, 0.0, 0.0, 0.0, 0.0, 0.0, 0.0, 0.0, 0.0, 0.0, 0.0, 0.0, 0.0, 0.0, 0.0, 0.0, 0.0, 0.0, 0.0, 0.0, 0.0, 0.0, 0.0, 0.0, 0.0, 0.0, 0.0, 0.0, 0.0, 0.0, 0.0, 0.0, 0.0, 0.0, 0.0, 0.0, 0.0, 0.0, 0.0, 0.0, 0.0, 0.0, 0.0, 0.0, 0.0, 0.0, 0.0, 0.0, 0.0, 0.0, 0.0, 0.0, 0.0, 0.0, 0.0, 0.0, 0.0, 0.0, 0.0, 0.0, 0.0, 0.0, 0.0, 0.0, 0.0, 0.0, 0.0, 0.0, 0.0, 0.0, 0.0, 0.0, 0.0, 0.0, 0.0, 0.0, 0.0, 0.0, 0.0, 0.0, 0.0, 0.0, 0.0, 0.0, 0.0, 0.0, 0.0, 0.0, 0.0, 0.0, 0.0, 0.0, 0.0, 0.0, 0.0, 0.0, 0.0, 0.0, 0.0, 0.0, 0.0, 0.0, 0.0, 0.0, 0.0, 0.0, 0.0, 0.0, 0.0, 0.0, 0.0, 0.0, 0.0, 0.0, 0.0, 0.0, 0.0, 0.0, 0.0, 0.0, 0.0, 0.0, 0.0, 0.0, 0.0, 0.0, 0.0, 0.0, 0.0, 0.0, 0.0, 0.0, 0.0, 0.0, 0.0, 0.0, 0.0, 0.0, 0.0, 0.0, 0.0, 0.0, 0.0, 0.0, 0.0, 0.0, 0.0, 0.0, 0.0, 0.0, 0.0, 0.0, 0.0, 0.0, 0.0, 0.0, 0.0, 0.0, 0.0, 0.0, 0.0, 0.0, 0.0, 0.0, 0.0, 0.0, 0.0, 0.0, 0.0, 0.0, 0.0, 0.0, 0.0, 0.0, 0.0, 0.0, 0.0, 0.0, 0.0, 0.0, 0.0, 0.0, 0.0, 0.0, 0.0, 0.0, 0.0, 0.0, 0.0, 0.0, 0.0, 0.0, 0.0, 0.0, 0.0, 0.0, 0.0, 0.0, 0.0, 0.0, 0.0, 0.0, 0.0, 0.0, 0.0, 0.0, 0.0, 0.0, 0.0, 0.0, 0.0, 0.0, 0.0, 0.0, 0.0, 0.0, 0.0, 0.0, 0.0, 0.0, 0.0, 0.0, 0.0, 0.0, 0.0, 0.0, 0.0, 0.0, 0.0, 0.0, 0.0, 0.0, 0.0, 0.0, 0.0, 0.0, 0.0, 0.0, 0.0, 0.0, 0.0, 0.0, 0.0, 0.0, 0.0, 0.0, 0.0, 0.0, 0.0, 0.0, 0.0, 0.0, 0.0, 0.0, 0.0, 0.0, 0.0, 0.0, 0.0, 0.0, 0.0, 0.0, 0.0, 0.0, 0.0, 0.0, 0.0, 0.0, 0.0, 0.0, 0.0, 0.0, 0.0, 0.0, 0.0, 0.0, 0.0, 0.0, 0.0, 0.0, 0.0, 0.0, 0.0, 0.0, 0.0, 0.0, 0.0, 0.0, 0.0, 0.0, 0.0, 0.0, 0.0, 0.0, 0.0, 0.0, 0.0, 0.0, 0.0, 0.0, 0.0, 0.0, 0.0, 0.0, 0.0, 0.0, 0.0, 0.0, 0.0, 0.0, 0.0, 0.0, 0.0, 0.0, 0.0, 0.0, 0.0, 0.0, 0.0, 0.0, 0.0, 0.0, 0.0, 0.0, 0.0, 0.0, 0.0, 0.0, 0.0, 0.0, 0.0, 0.0, 0.0, 0.0, 0.0, 0.0, 0.0, 0.0, 0.0, 0.0, 0.0, 0.0, 0.0, 0.0, 0.0, 0.0, 0.0, 0.0, 0.0, 0.0, 0.0, 0.0, 0.0, 0.0, 0.0, 0.0, 0.0, 0.0, 0.0, 0.0, 0.0, 0.0, 0.0, 0.0, 0.0, 0.0, 0.0, 0.0, 0.0, 0.0, 0.0, 0.0, 0.0, 0.0, 0.0, 0.0, 0.0, 0.0, 0.0, 0.0, 0.0, 0.0, 0.0, 0.0, 0.0, 0.0, 0.0, 0.0, 0.0, 0.0, 0.0, 0.0, 0.0, 0.0, 0.0, 0.0, 0.0, 0.0, 0.0, 0.0, 0.0, 0.0, 0.0, 0.0, 0.0, 0.0, 0.0, 0.0, 0.0, 0.0, 0.0, 0.0, 0.0, 0.0, 0.0, 0.0, 0.0, 0.0, 0.0, 0.0, 0.0, 0.0, 0.0, 0.0, 0.0, 0.0, 0.0, 0.0, 0.0, 0.0, 0.0, 0.0, 0.0, 0.0, 0.0, 0.0, 0.0, 0.0, 0.0, 0.0, 0.0, 0.0, 0.0, 0.0, 0.0, 0.0, 0.0, 0.0, 0.0, 0.0, 0.0, 0.0, 0.0, 0.0, 0.0, 0.0, 0.0, 0.0, 0.0, 0.0, 0.0, 0.0, 0.0, 0.0, 0.0, 0.0, 0.0, 0.0, 0.0, 0.0, 0.0, 0.0, 0.0, 0.0, 0.0, 0.0, 0.0, 0.0, 0.0, 0.0, 0.0, 0.0, 0.0, 0.0, 0.0, 0.0, 0.0, 0.0, 0.0, 0.0, 0.0, 0.0, 0.0, 0.0, 0.0, 0.0, 0.0, 0.0, 0.0, 0.0, 0.0, 0.0, 0.0, 0.0, 0.0, 0.0, 0.0, 0.0, 0.0, 0.0, 0.0, 0.0, 0.0, 0.0, 0.0, 0.0, 0.0, 0.0, 0.0, 0.0, 0.0, 0.0, 0.0, 0.0, 0.0, 0.0, 0.0, 0.0, 0.0, 0.0, 0.0, 0.0, 0.0, 0.0, 0.0, 0.0, 0.0, 0.0, 0.0, 0.0, 0.0, 0.0, 0.0, 0.0, 0.0, 0.0, 0.0, 0.0, 0.0, 0.0, 0.0, 0.0, 0.0, 0.0, 0.0, 0.0, 0.0, 0.0, 0.0, 0.0, 0.0, 0.0, 0.0, 0.0, 0.0, 0.0, 0.0, 0.0, 0.0, 0.0, 0.0, 0.0, 0.0, 0.0, 0.0, 0.0, 0.0, 0.0, 0.0, 0.0, 0.0, 0.0, 0.0, 0.0, 0.0, 0.0, 0.0, 0.0, 0.0, 0.0, 0.0, 0.0, 0.0, 0.0, 0.0, 0.0, 0.0, 0.0, 0.0, 0.0, 0.0, 0.0, 0.0, 0.0, 0.0, 0.0, 0.0, 0.0, 0.0, 0.0, 0.0, 0.0, 0.0, 0.0, 0.0, 0.0, 0.0, 0.0, 0.0, 0.0, 0.0, 0.0, 0.0, 0.0, 0.0, 0.0, 0.0, 0.0, 0.0, 0.0, 0.0, 0.0, 0.0, 0.0, 0.0, 0.0, 0.0, 0.0, 0.0, 0.0, 0.0, 0.0, 0.0, 0.0, 0.0, 0.0, 0.0, 0.0, 0.0, 0.0, 0.0, 0.0, 0.0, 0.0, 0.0, 0.0, 0.0, 0.0, 0.0, 0.0, 0.0, 0.0, 0.0, 0.0, 0.0, 0.0, 0.0, 0.0, 0.0, 0.0, 0.0, 0.0, 0.0, 0.0, 0.0, 0.0, 0.0, 0.0, 0.0, 0.0, 0.0, 0.0, 0.0, 0.0, 0.0, 0.0, 0.0, 0.0, 0.0, 0.0, 0.0, 0.0, 0.0, 0.0, 0.0, 0.0, 0.0, 0.0, 0.0, 0.0, 0.0, 0.0, 0.0, 0.0, 0.0, 0.0, 0.0, 0.0, 0.0, 0.0, 0.0, 0.0, 0.0, 0.0, 0.0, 0.0, 0.0, 0.0, 0.0, 0.0, 0.0, 0.0, 0.0, 0.0, 0.0, 0.0, 0.0, 0.0, 0.0, 0.0, 0.0, 0.0, 0.0, 0.0, 0.0, 0.0, 0.0, 0.0, 0.0, 0.0, 0.0, 0.0, 0.0, 0.0, 0.0, 0.0, 0.0, 0.0, 0.0, 0.0, 0.0, 0.0, 0.0, 0.0, 0.0, 0.0, 0.0, 0.0, 0.0, 0.0, 0.0, 0.0, 0.0, 0.0, 0.0, 0.0, 0.0, 0.0, 0.0, 0.0, 0.0, 0.0, 0.0, 0.0, 0.0, 0.0, 0.0, 0.0, 0.0, 0.0, 0.0, 0.0, 0.0, 0.0, 0.0, 0.0, 0.0, 0.0, 0.0, 0.0, 0.0, 0.0, 0.0, 0.0, 0.0, 0.0, 0.0, 0.0, 0.0, 0.0, 0.0, 0.0, 0.0, 0.0, 0.0, 0.0, 0.0, 0.0, 0.0, 0.0, 0.0, 0.0, 0.0, 0.0, 0.0, 0.0, 0.0, 0.0, 0.0, 0.0, 0.0, 0.0, 0.0, 0.0, 0.0, 0.0, 0.0, 0.0, 0.0, 0.0, 0.0, 0.0, 0.0, 0.0, 0.0, 0.0, 0.0, 0.0, 0.0, 0.0, 0.0, 0.0, 0.0, 0.0, 0.0, 0.0, 0.0, 0.0, 0.0, 0.0, 0.0, 0.0, 0.0, 0.0, 0.0, 0.0, 0.0, 0.0, 0.0, 0.0, 0.0, 0.0, 0.0, 0.0, 0.0, 0.0, 0.0, 0.0, 0.0, 0.0, 0.0, 0.0, 0.0, 0.0, 0.0, 0.0, 0.0, 0.0, 0.0, 0.0, 0.0, 0.0, 0.0, 0.0, 0.0, 0.0, 0.0, 0.0, 0.0, 0.0, 0.0, 0.0, 0.0, 0.0, 0.0, 0.0, 0.0, 0.0, 0.0, 0.0, 0.0, 0.0, 0.0, 0.0, 0.0, 0.0, 0.0, 0.0, 0.0, 0.0, 0.0, 0.0, 0.0, 0.0, 0.0, 0.0, 0.0, 0.0, 0.0, 0.0, 0.0, 0.0, 0.0, 0.0, 0.0, 0.0, 0.0, 0.0, 0.0, 0.0, 0.0, 0.0, 0.0, 0.0, 0.0, 0.0, 0.0, 0.0, 0.0, 0.0, 0.0, 0.0, 0.0, 0.0, 0.0, 0.0, 0.0, 0.0, 0.0, 0.0, 0.0, 0.0, 0.0, 0.0, 0.0, 0.0, 0.0, 0.0, 0.0, 0.0, 0.0, 0.0, 0.0, 0.0, 0.0, 0.0, 0.0, 0.0, 0.0, 0.0, 0.0, 0.0, 0.0, 0.0, 0.0, 0.0, 0.0, 0.0, 0.0, 0.0, 0.0, 0.0, 0.0, 0.0, 0.0, 0.0, 0.0, 0.0, 0.0, 0.0, 0.0, 0.0, 0.0, 0.0, 0.0, 0.0, 0.0, 0.0, 0.0, 0.0, 0.0, 0.0, 0.0, 0.0, 0.0, 0.0, 0.0, 0.0, 0.0, 0.0, 0.0, 0.0, 0.0, 0.0, 0.0, 0.0, 0.0, 0.0, 0.0, 0.0, 0.0, 0.0, 0.0, 0.0, 0.0, 0.0, 0.0, 0.0, 0.0, 0.0, 0.0, 0.0, 0.0, 0.0, 0.0, 0.0, 0.0, 0.0, 0.0, 0.0, 0.0, 0.0, 0.0, 0.0, 0.0, 0.0, 0.0, 0.0, 0.0, 0.0, 0.0, 0.0, 0.0, 0.0, 0.0, 0.0, 0.0, 0.0, 0.0, 0.0, 0.0, 0.0, 0.0, 0.0, 0.0, 0.0, 0.0, 0.0, 0.0, 0.0, 0.0, 0.0, 0.0, 0.0, 0.0, 0.0, 0.0, 0.0, 0.0, 0.0, 0.0, 0.0, 0.0, 0.0, 0.0, 0.0, 0.0, 0.0, 0.0, 0.0, 0.0, 0.0, 0.0, 0.0, 0.0, 0.0, 0.0, 0.0, 0.0, 0.0, 0.0, 0.0, 0.0, 0.0, 0.0, 0.0, 0.0, 0.0, 0.0, 0.0, 0.0, 0.0, 0.0, 0.0, 0.0, 0.0, 0.0, 0.0, 0.0, 0.0, 0.0, 0.0, 0.0, 0.0, 0.0, 0.0, 0.0, 0.0, 0.0, 0.0, 0.0, 0.0, 0.0, 0.0, 0.0, 0.0, 0.0, 0.0, 0.0, 0.0, 0.0, 0.0, 0.0, 0.0, 0.0, 0.0, 0.0, 0.0, 0.0, 0.0, 0.0, 0.0, 0.0, 0.0, 0.0, 0.0, 0.0, 0.0, 0.0, 0.0, 0.0, 0.0, 0.0, 0.0, 0.0, 0.0, 0.0, 0.0, 0.0, 0.0, 0.0, 0.0, 0.0, 0.0, 0.0, 0.0, 0.0, 0.0, 0.0, 0.0, 0.0, 0.0, 0.0, 0.0, 0.0, 0.0, 0.0, 0.0, 0.0, 0.0, 0.0, 0.0, 0.0, 0.0, 0.0, 0.0, 0.0, 0.0, 0.0, 0.0, 0.0, 0.0, 0.0, 0.0, 0.0, 0.0, 0.0, 0.0, 0.0, 0.0, 0.0, 0.0, 0.0, 0.0, 0.0, 0.0, 0.0, 0.0, 0.0, 0.0, 0.0, 0.0, 0.0, 0.0, 0.0, 0.0, 0.0, 0.0, 0.0, 0.0, 0.0, 0.0, 0.0, 0.0, 0.0, 0.0, 0.0, 0.0, 0.0, 0.0, 0.0, 0.0, 0.0, 0.0, 0.0, 0.0, 0.0, 0.0, 0.0, 0.0, 0.0, 0.0, 0.0, 0.0, 0.0, 0.0, 0.0, 0.0, 0.0, 0.0, 0.0, 0.0, 0.0, 0.0, 0.0, 0.0, 0.0, 0.0, 0.0, 0.0, 0.0, 0.0, 0.0, 0.0, 0.0, 0.0, 0.0, 0.0, 0.0, 0.0, 0.0, 0.0, 0.0, 0.0, 0.0, 0.0, 0.0, 0.0, 0.0, 0.0, 0.0, 0.0, 0.0, 0.0, 0.0, 0.0, 0.0, 0.0, 0.0, 0.0, 0.0, 0.0, 0.0, 0.0, 0.0, 0.0, 0.0, 0.0, 0.0, 0.0, 0.0, 0.0, 0.0, 0.0, 0.0, 0.0, 0.0, 0.0, 0.0, 0.0, 0.0, 0.0, 0.0, 0.0, 0.0, 0.0, 0.0, 0.0, 0.0, 0.0, 0.0, 0.0, 0.0, 0.0, 0.0, 0.0, 0.0, 0.0, 0.0, 0.0, 0.0, 0.0, 0.0, 0.0, 0.0, 0.0, 0.0, 0.0, 0.0, 0.0, 0.0, 0.0, 0.0, 0.0, 0.0, 0.0, 0.0, 0.0, 0.0, 0.0, 0.0, 0.0, 0.0, 0.0, 0.0, 0.0, 0.0, 0.0, 0.0, 0.0, 0.0, 0.0, 0.0, 0.0, 0.0, 0.0, 0.0, 0.0, 0.0, 0.0, 0.0, 0.0, 0.0, 0.0, 0.0, 0.0, 0.0, 0.0, 0.0, 0.0, 0.0, 0.0, 0.0, 0.0, 0.0, 0.0, 0.0, 0.0, 0.0, 0.0, 0.0, 0.0, 0.0, 0.0, 0.0, 0.0, 0.0, 0.0, 0.0, 0.0, 0.0, 0.0, 0.0, 0.0, 0.0, 0.0, 0.0, 0.0, 0.0, 0.0, 0.0, 0.0, 0.0, 0.0, 0.0, 0.0, 0.0, 0.0, 0.0, 0.0, 0.0, 0.0, 0.0, 0.0, 0.0, 0.0, 0.0, 0.0, 0.0, 0.0, 0.0, 0.0, 0.0, 0.0, 0.0, 0.0, 0.0, 0.0, 0.0, 0.0, 0.0, 0.0, 0.0, 0.0, 0.0, 0.0, 0.0, 0.0, 0.0, 0.0, 0.0, 0.0, 0.0, 0.0, 0.0, 0.0, 0.0, 0.0, 0.0, 0.0, 0.0, 0.0, 0.0, 0.0, 0.0, 0.0, 0.0, 0.0, 0.0, 0.0, 0.0, 0.0, 0.0, 0.0, 0.0, 0.0, 0.0, 0.0, 0.0, 0.0, 0.0, 0.0, 0.0, 0.0, 0.0, 0.0, 0.0, 0.0, 0.0, 0.0, 0.0, 0.0, 0.0, 0.0, 0.0, 0.0, 0.0, 0.0, 0.0, 0.0, 0.0, 0.0, 0.0, 0.0, 0.0, 0.0, 0.0, 0.0, 0.0, 0.0, 0.0, 0.0, 0.0, 0.0, 0.0, 0.0, 0.0, 0.0, 0.0, 0.0, 0.0, 0.0, 0.0, 0.0, 0.0, 0.0, 0.0, 0.0, 0.0, 0.0, 0.0, 0.0, 0.0, 0.0, 0.0, 0.0, 0.0, 0.0, 0.0, 0.0, 0.0, 0.0, 0.0, 0.0, 0.0, 0.0, 0.0, 0.0, 0.0, 0.0, 0.0, 0.0, 0.0, 0.0, 0.0, 0.0, 0.0, 0.0, 0.0, 0.0, 0.0, 0.0, 0.0, 0.0, 0.0, 0.0, 0.0, 0.0, 0.0, 0.0, 0.0, 0.0, 0.0, 0.0, 0.0, 0.0, 0.0, 0.0, 0.0, 0.0, 0.0, 0.0, 0.0, 0.0, 0.0, 0.0, 0.0, 0.0, 0.0, 0.0, 0.0, 0.0, 0.0, 0.0, 0.0, 0.0, 0.0, 0.0, 0.0, 0.0, 0.0, 0.0, 0.0, 0.0, 0.0, 0.0, 0.0, 0.0, 0.0, 0.0, 0.0, 0.0, 0.0, 0.0, 0.0, 0.0, 0.0, 0.0, 0.0, 0.0, 0.0, 0.0, 0.0, 0.0, 0.0, 0.0, 0.0, 0.0, 0.0, 0.0, 0.0, 0.0, 0.0, 0.0, 0.0, 0.0, 0.0, 0.0, 0.0, 0.0, 0.0, 0.0, 0.0, 0.0, 0.0, 0.0, 0.0, 0.0, 0.0, 0.0, 0.0, 0.0, 0.0, 0.0, 0.0, 0.0, 0.0, 0.0, 0.0, 0.0, 0.0, 0.0, 0.0, 0.0, 0.0, 0.0, 0.0, 0.0, 0.0, 0.0, 0.0, 0.0, 0.0, 0.0, 0.0, 0.0, 0.0, 0.0, 0.0, 0.0, 0.0, 0.0, 0.0, 0.0, 0.0, 0.0, 0.0, 0.0, 0.0, 0.0, 0.0, 0.0, 0.0, 0.0, 0.0, 0.0, 0.0, 0.0, 0.0, 0.0, 0.0, 0.0, 0.0, 0.0, 0.0, 0.0, 0.0, 0.0, 0.0, 0.0, 0.0, 0.0, 0.0, 0.0, 0.0, 0.0, 0.0, 0.0, 0.0, 0.0, 0.0, 0.0, 0.0, 0.0, 0.0, 0.0, 0.0, 0.0, 0.0, 0.0, 0.0, 0.0, 0.0, 0.0, 0.0, 0.0, 0.0, 0.0, 0.0, 0.0, 0.0, 0.0, 0.0, 0.0, 0.0, 0.0, 0.0, 0.0, 0.0, 0.0, 0.0, 0.0, 0.0, 0.0, 0.0, 0.0, 0.0, 0.0, 0.0, 0.0, 0.0, 0.0, 0.0, 0.0, 0.0, 0.0, 0.0, 0.0, 0.0, 0.0, 0.0, 0.0, 0.0, 0.0, 0.0, 0.0, 0.0, 0.0, 0.0, 0.0, 0.0, 0.0, 0.0, 0.0, 0.0, 0.0, 0.0, 0.0, 0.0, 0.0, 0.0, 0.0, 0.0, 0.0, 0.0, 0.0, 0.0, 0.0, 0.0, 0.0, 0.0, 0.0, 0.0, 0.0, 0.0, 0.0, 0.0, 0.0, 0.0, 0.0, 0.0, 0.0, 0.0, 0.0, 0.0, 0.0, 0.0, 0.0, 0.0, 0.0, 0.0, 0.0, 0.0, 0.0, 0.0, 0.0, 0.0, 0.0, 0.0, 0.0, 0.0, 0.0, 0.0, 0.0, 0.0, 0.0, 0.0, 0.0, 0.0, 0.0, 0.0, 0.0, 0.0, 0.0, 0.0, 0.0, 0.0, 0.0, 0.0, 0.0, 0.0, 0.0, 0.0, 0.0, 0.0, 0.0, 0.0, 0.0, 0.0, 0.0, 0.0, 0.0, 0.0, 0.0, 0.0, 0.0, 0.0, 0.0, 0.0, 0.0, 0.0, 0.0, 0.0, 0.0, 0.0, 0.0, 0.0, 0.0, 0.0, 0.0, 0.0, 0.0, 0.0, 0.0, 0.0, 0.0, 0.0, 0.0, 0.0, 0.0, 0.0, 0.0, 0.0, 0.0, 0.0, 0.0, 0.0, 0.0, 0.0, 0.0, 0.0, 0.0, 0.0, 0.0, 0.0, 0.0, 0.0, 0.0, 0.0, 0.0, 0.0, 0.0, 0.0, 0.0, 0.0, 0.0, 0.0, 0.0, 0.0, 0.0, 0.0, 0.0, 0.0, 0.0, 0.0, 0.0, 0.0, 0.0, 0.0, 0.0, 0.0, 0.0, 0.0, 0.0, 0.0, 0.0, 0.0, 0.0, 0.0, 0.0, 0.0, 0.0, 0.0, 0.0, 0.0, 0.0, 0.0, 0.0, 0.0, 0.0, 0.0, 0.0, 0.0, 0.0, 0.0, 0.0, 0.0, 0.0, 0.0, 0.0, 0.0, 0.0, 0.0, 0.0, 0.0, 0.0, 0.0, 0.0, 0.0, 0.0, 0.0, 0.0, 0.0, 0.0, 0.0, 0.0, 0.0, 0.0, 0.0, 0.0, 0.0, 0.0, 0.0, 0.0, 0.0, 0.0, 0.0, 0.0, 0.0, 0.0, 0.0, 0.0, 0.0, 0.0, 0.0, 0.0, 0.0, 0.0, 0.0, 0.0, 0.0, 0.0, 0.0, 0.0, 0.0, 0.0, 0.0, 0.0, 0.0, 0.0, 0.0, 0.0, 0.0, 0.0, 0.0, 0.0, 0.0, 0.0, 0.0, 0.0, 0.0, 0.0, 0.0, 0.0, 0.0, 0.0, 0.0, 0.0, 0.0, 0.0, 0.0, 0.0, 0.0, 0.0, 0.0, 0.0, 0.0, 0.0, 0.0, 0.0, 0.0, 0.0, 0.0, 0.0, 0.0, 0.0, 0.0, 0.0, 0.0, 0.0, 0.0, 0.0, 0.0, 0.0, 0.0, 0.0, 0.0, 0.0, 0.0, 0.0, 0.0, 0.0, 0.0, 0.0, 0.0, 0.0, 0.0, 0.0, 0.0, 0.0, 0.0, 0.0, 0.0, 0.0, 0.0, 0.0, 0.0, 0.0, 0.0, 0.0, 0.0, 0.0, 0.0, 0.0, 0.0, 0.0, 0.0, 0.0, 0.0, 0.0, 0.0, 0.0, 0.0, 0.0, 0.0, 0.0, 0.0, 0.0, 0.0, 0.0, 0.0, 0.0, 0.0, 0.0, 0.0, 0.0, 0.0, 0.0, 0.0, 0.0, 0.0, 0.0, 0.0, 0.0, 0.0, 0.0, 0.0, 0.0, 0.0, 0.0, 0.0, 0.0, 0.0, 0.0, 0.0, 0.0, 0.0, 0.0, 0.0, 0.0, 0.0, 0.0, 0.0, 0.0, 0.0, 0.0, 0.0, 0.0, 0.0, 0.0, 0.0, 0.0, 0.0, 0.0, 0.0, 0.0, 0.0, 0.0, 0.0, 0.0, 0.0, 0.0, 0.0, 0.0, 0.0, 0.0, 0.0, 0.0, 0.0, 0.0, 0.0, 0.0, 0.0, 0.0, 0.0, 0.0, 0.0, 0.0, 0.0, 0.0, 0.0, 0.0, 0.0, 0.0, 0.0, 0.0, 0.0, 0.0, 0.0, 0.0, 0.0, 0.0, 0.0, 0.0, 0.0, 0.0, 0.0, 0.0, 0.0, 0.0, 0.0, 0.0, 0.0, 0.0, 0.0, 0.0, 0.0, 0.0, 0.0, 0.0, 0.0, 0.0, 0.0, 0.0, 0.0, 0.0, 0.0, 0.0, 0.0, 0.0, 0.0, 0.0, 0.0, 0.0, 0.0, 0.0, 0.0, 0.0, 0.0, 0.0, 0.0, 0.0, 0.0, 0.0, 0.0, 0.0, 0.0, 0.0, 0.0, 0.0, 0.0, 0.0, 0.0, 0.0, 0.0, 0.0, 0.0, 0.0, 0.0, 0.0, 0.0, 0.0, 0.0, 0.0, 0.0, 0.0, 0.0, 0.0, 0.0, 0.0, 0.0, 0.0, 0.0, 0.0, 0.0, 0.0, 0.0, 0.0, 0.0, 0.0, 0.0, 0.0, 0.0, 0.0, 0.0, 0.0, 0.0, 0.0, 0.0, 0.0, 0.0, 0.0, 0.0, 0.0, 0.0, 0.0, 0.0, 0.0, 0.0, 0.0, 0.0, 0.0, 0.0, 0.0, 0.0, 0.0, 0.0, 0.0, 0.0, 0.0, 0.0, 0.0, 0.0, 0.0, 0.0, 0.0, 0.0, 0.0, 0.0, 0.0, 0.0, 0.0, 0.0, 0.0, 0.0, 0.0, 0.0, 0.0, 0.0, 0.0, 0.0, 0.0, 0.0, 0.0, 0.0, 0.0, 0.0, 0.0, 0.0, 0.0, 0.0, 0.0, 0.0, 0.0, 0.0, 0.0, 0.0, 0.0, 0.0, 0.0, 0.0, 0.0, 0.0, 0.0, 0.0, 0.0, 0.0, 0.0, 0.0, 0.0, 0.0, 0.0, 0.0, 0.0, 0.0, 0.0, 0.0, 0.0, 0.0, 0.0, 0.0, 0.0, 0.0, 0.0, 0.0, 0.0, 0.0, 0.0, 0.0, 0.0, 0.0, 0.0, 0.0, 0.0, 0.0, 0.0, 0.0, 0.0, 0.0, 0.0, 0.0, 0.0, 0.0, 0.0, 0.0, 0.0, 0.0, 0.0, 0.0, 0.0, 0.0, 0.0, 0.0, 0.0, 0.0, 0.0, 0.0, 0.0, 0.0, 0.0, 0.0, 0.0, 0.0, 0.0, 0.0, 0.0, 0.0, 0.0, 0.0, 0.0, 0.0, 0.0, 0.0, 0.0, 0.0, 0.0, 0.0, 0.0, 0.0, 0.0, 0.0, 0.0, 0.0, 0.0, 0.0, 0.0, 0.0, 0.0, 0.0, 0.0, 0.0, 0.0, 0.0, 0.0, 0.0, 0.0, 0.0, 0.0, 0.0, 0.0, 0.0, 0.0, 0.0, 0.0, 0.0, 0.0, 0.0, 0.0, 0.0, 0.0, 0.0, 0.0, 0.0, 0.0, 0.0, 0.0, 0.0, 0.0, 0.0, 0.0, 0.0, 0.0, 0.0, 0.0, 0.0, 0.0, 0.0, 0.0, 0.0, 0.0, 0.0, 0.0, 0.0, 0.0, 0.0, 0.0, 0.0, 0.0, 0.0, 0.0, 0.0, 0.0, 0.0, 0.0, 0.0, 0.0, 0.0, 0.0, 0.0, 0.0, 0.0, 0.0, 0.0, 0.0, 0.0, 0.0, 0.0, 0.0, 0.0, 0.0, 0.0, 0.0, 0.0, 0.0, 0.0, 0.0, 0.0, 0.0, 0.0, 0.0, 0.0, 0.0, 0.0, 0.0, 0.0, 0.0, 0.0, 0.0, 0.0, 0.0, 0.0, 0.0, 0.0, 0.0, 0.0, 0.0, 0.0, 0.0, 0.0, 0.0, 0.0, 0.0, 0.0, 0.0, 0.0, 0.0, 0.0, 0.0, 0.0, 0.0, 0.0, 0.0, 0.0, 0.0, 0.0, 0.0, 0.0, 0.0, 0.0, 0.0, 0.0, 0.0, 0.0, 0.0, 0.0, 0.0, 0.0, 0.0, 0.0, 0.0, 0.0, 0.0, 0.0, 0.0, 0.0, 0.0, 0.0, 0.0, 0.0, 0.0, 0.0, 0.0, 0.0, 0.0, 0.0, 0.0, 0.0, 0.0, 0.0, 0.0, 0.0, 0.0, 0.0, 0.0, 0.0, 0.0, 0.0, 0.0, 0.0, 0.0, 0.0, 0.0, 0.0, 0.0, 0.0, 0.0, 0.0, 0.0, 0.0, 0.0, 0.0, 0.0, 0.0, 0.0, 0.0, 0.0, 0.0, 0.0, 0.0, 0.0, 0.0, 0.0, 0.0, 0.0, 0.0, 0.0, 0.0, 0.0, 0.0, 0.0, 0.0, 0.0, 0.0, 0.0, 0.0, 0.0, 0.0, 0.0, 0.0, 0.0, 0.0, 0.0, 0.0, 0.0, 0.0, 0.0, 0.0, 0.0, 0.0, 0.0, 0.0, 0.0, 0.0, 0.0, 0.0, 0.0, 0.0, 0.0, 0.0, 0.0, 0.0, 0.0, 0.0, 0.0, 0.0, 0.0, 0.0, 0.0, 0.0, 0.0, 0.0, 0.0, 0.0, 0.0, 0.0, 0.0, 0.0, 0.0, 0.0, 0.0, 0.0, 0.0, 0.0, 0.0, 0.0, 0.0, 0.0, 0.0, 0.0, 0.0, 0.0, 0.0, 0.0, 0.0, 0.0, 0.0, 0.0, 0.0, 0.0, 0.0, 0.0, 0.0, 0.0, 0.0, 0.0, 0.0, 0.0, 0.0, 0.0, 0.0, 0.0, 0.0, 0.0, 0.0, 0.0, 0.0, 0.0, 0.0, 0.0, 0.0, 0.0, 0.0, 0.0, 0.0, 0.0, 0.0, 0.0, 0.0, 0.0, 0.0, 0.0, 0.0, 0.0, 0.0, 0.0, 0.0, 0.0, 0.0, 0.0, 0.0, 0.0, 0.0, 0.0, 0.0, 0.0, 0.0, 0.0, 0.0, 0.0, 0.0, 0.0, 0.0, 0.0, 0.0, 0.0, 0.0, 0.0, 0.0, 0.0, 0.0, 0.0, 0.0, 0.0, 0.0, 0.0, 0.0, 0.0, 0.0, 0.0, 0.0, 0.0, 0.0, 0.0, 0.0, 0.0, 0.0, 0.0, 0.0, 0.0, 0.0, 0.0, 0.0, 0.0, 0.0, 0.0, 0.0, 0.0, 0.0, 0.0, 0.0, 0.0, 0.0, 0.0, 0.0, 0.0, 0.0, 0.0, 0.0, 0.0, 0.0, 0.0, 0.0, 0.0, 0.0, 0.0, 0.0, 0.0, 0.0, 0.0, 0.0, 0.0, 0.0, 0.0, 0.0, 0.0, 0.0, 0.0, 0.0, 0.0, 0.0, 0.0, 0.0, 0.0, 0.0, 0.0, 0.0, 0.0, 0.0, 0.0, 0.0, 0.0, 0.0, 0.0, 0.0, 0.0, 0.0, 0.0, 0.0, 0.0, 0.0, 0.0, 0.0, 0.0, 0.0, 0.0, 0.0, 0.0, 0.0, 0.0, 0.0, 0.0, 0.0, 0.0, 0.0, 0.0, 0.0, 0.0, 0.0, 0.0, 0.0, 0.0, 0.0, 0.0, 0.0, 0.0, 0.0, 0.0, 0.0, 0.0, 0.0, 0.0, 0.0, 0.0, 0.0, 0.0, 0.0, 0.0, 0.0, 0.0, 0.0, 0.0, 0.0, 0.0, 0.0, 0.0, 0.0, 0.0, 0.0, 0.0, 0.0, 0.0, 0.0, 0.0, 0.0, 0.0, 0.0, 0.0, 0.0, 0.0, 0.0, 0.0, 0.0, 0.0, 0.0, 0.0, 0.0, 0.0, 0.0, 0.0, 0.0, 0.0, 0.0, 0.0, 0.0, 0.0, 0.0, 0.0, 0.0, 0.0, 0.0, 0.0, 0.0, 0.0, 0.0, 0.0, 0.0, 0.0, 0.0, 0.0, 0.0, 0.0, 0.0, 0.0, 0.0, 0.0, 0.0, 0.0, 0.0, 0.0, 0.0, 0.0, 0.0, 0.0, 0.0, 0.0, 0.0, 0.0, 0.0, 0.0, 0.0, 0.0, 0.0, 0.0, 0.0, 0.0, 0.0, 0.0, 0.0, 0.0, 0.0, 0.0, 0.0, 0.0, 0.0, 0.0, 0.0, 0.0, 0.0, 0.0, 0.0, 0.0, 0.0, 0.0, 0.0, 0.0, 0.0, 0.0, 0.0, 0.0, 0.0, 0.0, 0.0, 0.0, 0.0, 0.0, 0.0, 0.0, 0.0, 0.0, 0.0, 0.0, 0.0, 0.0, 0.0, 0.0, 0.0, 0.0, 0.0, 0.0, 0.0, 0.0, 0.0, 0.0, 0.0, 0.0, 0.0, 0.0, 0.0, 0.0, 0.0, 0.0, 0.0, 0.0, 0.0, 0.0, 0.0, 0.0, 0.0, 0.0, 0.0, 0.0, 0.0, 0.0, 0.0, 0.0, 0.0, 0.0, 0.0, 0.0, 0.0, 0.0, 0.0, 0.0, 0.0, 0.0, 0.0, 0.0, 0.0, 0.0, 0.0, 0.0, 0.0, 0.0, 0.0, 0.0, 0.0, 0.0, 0.0, 0.0, 0.0, 0.0, 0.0, 0.0, 0.0, 0.0, 0.0, 0.0, 0.0, 0.0, 0.0, 0.0, 0.0, 0.0, 0.0, 0.0, 0.0, 0.0, 0.0, 0.0, 0.0, 0.0, 0.0, 0.0, 0.0, 0.0, 0.0, 0.0, 0.0, 0.0, 0.0, 0.0, 0.0, 0.0, 0.0, 0.0, 0.0, 0.0, 0.0, 0.0, 0.0, 0.0, 0.0, 0.0, 0.0, 0.0, 0.0, 0.0, 0.0, 0.0, 0.0, 0.0, 0.0, 0.0, 0.0, 0.0, 0.0, 0.0, 0.0, 0.0, 0.0, 0.0, 0.0, 0.0, 0.0, 0.0, 0.0, 0.0, 0.0, 0.0, 0.0, 0.0, 0.0, 0.0, 0.0, 0.0, 0.0, 0.0, 0.0, 0.0, 0.0, 0.0, 0.0, 0.0, 0.0, 0.0, 0.0, 0.0, 0.0, 0.0, 0.0, 0.0, 0.0, 0.0, 0.0, 0.0, 0.0, 0.0, 0.0, 0.0, 0.0, 0.0, 0.0, 0.0, 0.0, 0.0, 0.0, 0.0, 0.0, 0.0, 0.0, 0.0, 0.0, 0.0, 0.0, 0.0, 0.0, 0.0, 0.0, 0.0, 0.0, 0.0, 0.0, 0.0, 0.0, 0.0, 0.0, 0.0, 0.0, 0.0, 0.0, 0.0, 0.0, 0.0, 0.0, 0.0, 0.0, 0.0, 0.0, 0.0, 0.0, 0.0, 0.0, 0.0, 0.0, 0.0, 0.0, 0.0, 0.0, 0.0, 0.0, 0.0, 0.0, 0.0, 0.0, 0.0, 0.0])
me_circle_002.update()

# ---- objects
ob_light = bpy.data.objects.new('Light', light_light)
ob_camera = bpy.data.objects.new('Camera', cam_camera)
ob_metal_part_001 = bpy.data.objects.new('Metal Part.001', me_circle_002)

# ---- transforms, parenting, visibility, modifiers, constraints
ob_light.location = (4.076, 1.005, 5.904)
ob_light.rotation_euler = (0.6503, 0.05522, 1.866)
ob_light.lock_rotations_4d = False
ob_light.empty_display_type = 'ARROWS'
ob_light.color = (0.0, 0.0, 0.0, 0.0)
ob_light.lineart.crease_threshold = 0.0
ob_camera.location = (7.359, -6.926, 4.958)
ob_camera.rotation_euler = (1.109, 0.0, 0.8149)
ob_camera.lock_rotations_4d = False
ob_camera.empty_display_type = 'ARROWS'
ob_camera.color = (0.0, 0.0, 0.0, 0.0)
ob_camera.display_type = 'WIRE'
ob_camera.lineart.crease_threshold = 0.0
ob_metal_part_001.location = (0.0, 0.0, 0.0)
_m = ob_metal_part_001.modifiers.new('Subdivision', 'SUBSURF')
_m.levels = 2
_m = ob_metal_part_001.modifiers.new('Auto Smooth', 'NODES')
_m.node_group = ng_auto_smooth
_gi = [s.identifier for s in ng_auto_smooth.interface.items_tree if s.item_type == 'SOCKET' and s.in_out == 'INPUT']
_m[_gi[1]] = 1.047  # Angle

# ---- collection membership
col_collection.objects.link(ob_light)
col_collection.objects.link(ob_camera)
col_metal_part.objects.link(ob_metal_part_001)

# ---- scene / render settings (as saved in the file)
scene.camera = ob_camera
scene.frame_start = 1; scene.frame_end = 250; scene.frame_set(1)
scene.render.engine = 'BLENDER_EEVEE_NEXT'
scene.cycles.sampling_pattern = 'TABULATED_SOBOL'
scene.view_settings.view_transform = 'Filmic'
bpy.context.view_layer.update()
